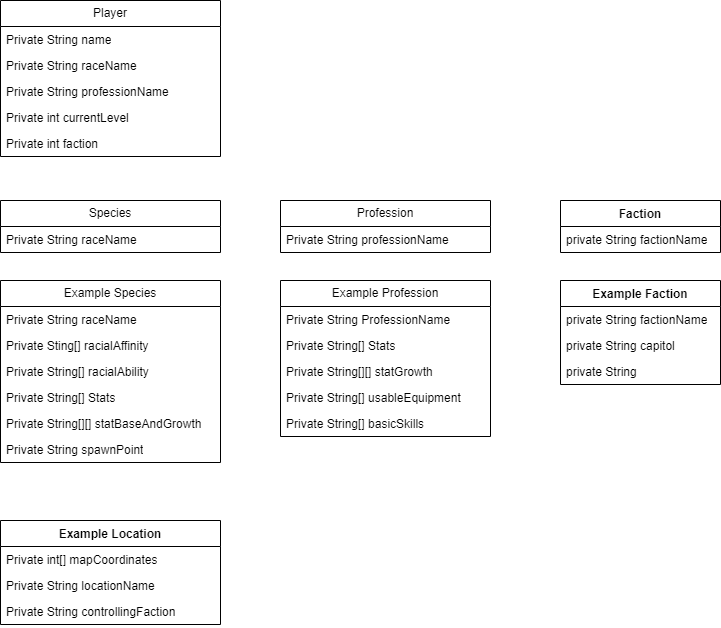

The diagram above was exported from draw.io. Its source (the exported page's mxGraphModel, read from the mxfile embedded in the PNG):
<mxGraphModel dx="1643" dy="978" grid="1" gridSize="10" guides="1" tooltips="1" connect="1" arrows="1" fold="1" page="1" pageScale="1" pageWidth="827" pageHeight="1169" math="0" shadow="0">
  <root>
    <mxCell id="WIyWlLk6GJQsqaUBKTNV-0" />
    <mxCell id="WIyWlLk6GJQsqaUBKTNV-1" parent="WIyWlLk6GJQsqaUBKTNV-0" />
    <mxCell id="R7XeiasaSU3oFSMUjzYl-0" value="Player" style="swimlane;fontStyle=0;childLayout=stackLayout;horizontal=1;startSize=26;fillColor=none;horizontalStack=0;resizeParent=1;resizeParentMax=0;resizeLast=0;collapsible=1;marginBottom=0;whiteSpace=wrap;html=1;" parent="WIyWlLk6GJQsqaUBKTNV-1" vertex="1">
      <mxGeometry x="40" y="40" width="220" height="156" as="geometry" />
    </mxCell>
    <mxCell id="R7XeiasaSU3oFSMUjzYl-1" value="Private String name" style="text;strokeColor=none;fillColor=none;align=left;verticalAlign=top;spacingLeft=4;spacingRight=4;overflow=hidden;rotatable=0;points=[[0,0.5],[1,0.5]];portConstraint=eastwest;whiteSpace=wrap;html=1;" parent="R7XeiasaSU3oFSMUjzYl-0" vertex="1">
      <mxGeometry y="26" width="220" height="26" as="geometry" />
    </mxCell>
    <mxCell id="R7XeiasaSU3oFSMUjzYl-8" value="Private String raceName" style="text;strokeColor=none;fillColor=none;align=left;verticalAlign=top;spacingLeft=4;spacingRight=4;overflow=hidden;rotatable=0;points=[[0,0.5],[1,0.5]];portConstraint=eastwest;whiteSpace=wrap;html=1;" parent="R7XeiasaSU3oFSMUjzYl-0" vertex="1">
      <mxGeometry y="52" width="220" height="26" as="geometry" />
    </mxCell>
    <mxCell id="R7XeiasaSU3oFSMUjzYl-35" value="Private String professionName" style="text;strokeColor=none;fillColor=none;align=left;verticalAlign=top;spacingLeft=4;spacingRight=4;overflow=hidden;rotatable=0;points=[[0,0.5],[1,0.5]];portConstraint=eastwest;whiteSpace=wrap;html=1;" parent="R7XeiasaSU3oFSMUjzYl-0" vertex="1">
      <mxGeometry y="78" width="220" height="26" as="geometry" />
    </mxCell>
    <mxCell id="R7XeiasaSU3oFSMUjzYl-36" value="Private int currentLevel" style="text;strokeColor=none;fillColor=none;align=left;verticalAlign=top;spacingLeft=4;spacingRight=4;overflow=hidden;rotatable=0;points=[[0,0.5],[1,0.5]];portConstraint=eastwest;whiteSpace=wrap;html=1;" parent="R7XeiasaSU3oFSMUjzYl-0" vertex="1">
      <mxGeometry y="104" width="220" height="26" as="geometry" />
    </mxCell>
    <mxCell id="R7XeiasaSU3oFSMUjzYl-37" value="Private int faction" style="text;strokeColor=none;fillColor=none;align=left;verticalAlign=top;spacingLeft=4;spacingRight=4;overflow=hidden;rotatable=0;points=[[0,0.5],[1,0.5]];portConstraint=eastwest;whiteSpace=wrap;html=1;" parent="R7XeiasaSU3oFSMUjzYl-0" vertex="1">
      <mxGeometry y="130" width="220" height="26" as="geometry" />
    </mxCell>
    <mxCell id="R7XeiasaSU3oFSMUjzYl-4" value="Species" style="swimlane;fontStyle=0;childLayout=stackLayout;horizontal=1;startSize=26;fillColor=none;horizontalStack=0;resizeParent=1;resizeParentMax=0;resizeLast=0;collapsible=1;marginBottom=0;whiteSpace=wrap;html=1;" parent="WIyWlLk6GJQsqaUBKTNV-1" vertex="1">
      <mxGeometry x="40" y="240" width="220" height="52" as="geometry" />
    </mxCell>
    <mxCell id="R7XeiasaSU3oFSMUjzYl-5" value="Private String raceName" style="text;strokeColor=none;fillColor=none;align=left;verticalAlign=top;spacingLeft=4;spacingRight=4;overflow=hidden;rotatable=0;points=[[0,0.5],[1,0.5]];portConstraint=eastwest;whiteSpace=wrap;html=1;" parent="R7XeiasaSU3oFSMUjzYl-4" vertex="1">
      <mxGeometry y="26" width="220" height="26" as="geometry" />
    </mxCell>
    <mxCell id="R7XeiasaSU3oFSMUjzYl-9" value="Example Species" style="swimlane;fontStyle=0;childLayout=stackLayout;horizontal=1;startSize=26;fillColor=none;horizontalStack=0;resizeParent=1;resizeParentMax=0;resizeLast=0;collapsible=1;marginBottom=0;whiteSpace=wrap;html=1;" parent="WIyWlLk6GJQsqaUBKTNV-1" vertex="1">
      <mxGeometry x="40" y="320" width="220" height="182" as="geometry" />
    </mxCell>
    <mxCell id="R7XeiasaSU3oFSMUjzYl-10" value="Private String raceName" style="text;strokeColor=none;fillColor=none;align=left;verticalAlign=top;spacingLeft=4;spacingRight=4;overflow=hidden;rotatable=0;points=[[0,0.5],[1,0.5]];portConstraint=eastwest;whiteSpace=wrap;html=1;" parent="R7XeiasaSU3oFSMUjzYl-9" vertex="1">
      <mxGeometry y="26" width="220" height="26" as="geometry" />
    </mxCell>
    <mxCell id="R7XeiasaSU3oFSMUjzYl-11" value="Private Sting[] racialAffinity" style="text;strokeColor=none;fillColor=none;align=left;verticalAlign=top;spacingLeft=4;spacingRight=4;overflow=hidden;rotatable=0;points=[[0,0.5],[1,0.5]];portConstraint=eastwest;whiteSpace=wrap;html=1;" parent="R7XeiasaSU3oFSMUjzYl-9" vertex="1">
      <mxGeometry y="52" width="220" height="26" as="geometry" />
    </mxCell>
    <mxCell id="R7XeiasaSU3oFSMUjzYl-12" value="Private String[] racialAbility" style="text;strokeColor=none;fillColor=none;align=left;verticalAlign=top;spacingLeft=4;spacingRight=4;overflow=hidden;rotatable=0;points=[[0,0.5],[1,0.5]];portConstraint=eastwest;whiteSpace=wrap;html=1;" parent="R7XeiasaSU3oFSMUjzYl-9" vertex="1">
      <mxGeometry y="78" width="220" height="26" as="geometry" />
    </mxCell>
    <mxCell id="R7XeiasaSU3oFSMUjzYl-14" value="Private String[] Stats" style="text;strokeColor=none;fillColor=none;align=left;verticalAlign=top;spacingLeft=4;spacingRight=4;overflow=hidden;rotatable=0;points=[[0,0.5],[1,0.5]];portConstraint=eastwest;whiteSpace=wrap;html=1;" parent="R7XeiasaSU3oFSMUjzYl-9" vertex="1">
      <mxGeometry y="104" width="220" height="26" as="geometry" />
    </mxCell>
    <mxCell id="R7XeiasaSU3oFSMUjzYl-13" value="Private String[][] statBaseAndGrowth" style="text;strokeColor=none;fillColor=none;align=left;verticalAlign=top;spacingLeft=4;spacingRight=4;overflow=hidden;rotatable=0;points=[[0,0.5],[1,0.5]];portConstraint=eastwest;whiteSpace=wrap;html=1;" parent="R7XeiasaSU3oFSMUjzYl-9" vertex="1">
      <mxGeometry y="130" width="220" height="26" as="geometry" />
    </mxCell>
    <mxCell id="R7XeiasaSU3oFSMUjzYl-25" value="Private String spawnPoint" style="text;strokeColor=none;fillColor=none;align=left;verticalAlign=top;spacingLeft=4;spacingRight=4;overflow=hidden;rotatable=0;points=[[0,0.5],[1,0.5]];portConstraint=eastwest;whiteSpace=wrap;html=1;" parent="R7XeiasaSU3oFSMUjzYl-9" vertex="1">
      <mxGeometry y="156" width="220" height="26" as="geometry" />
    </mxCell>
    <mxCell id="R7XeiasaSU3oFSMUjzYl-15" value="Profession" style="swimlane;fontStyle=0;childLayout=stackLayout;horizontal=1;startSize=26;fillColor=none;horizontalStack=0;resizeParent=1;resizeParentMax=0;resizeLast=0;collapsible=1;marginBottom=0;whiteSpace=wrap;html=1;" parent="WIyWlLk6GJQsqaUBKTNV-1" vertex="1">
      <mxGeometry x="320" y="240" width="210" height="52" as="geometry" />
    </mxCell>
    <mxCell id="R7XeiasaSU3oFSMUjzYl-16" value="Private String professionName" style="text;strokeColor=none;fillColor=none;align=left;verticalAlign=top;spacingLeft=4;spacingRight=4;overflow=hidden;rotatable=0;points=[[0,0.5],[1,0.5]];portConstraint=eastwest;whiteSpace=wrap;html=1;" parent="R7XeiasaSU3oFSMUjzYl-15" vertex="1">
      <mxGeometry y="26" width="210" height="26" as="geometry" />
    </mxCell>
    <mxCell id="R7XeiasaSU3oFSMUjzYl-19" value="Example Profession" style="swimlane;fontStyle=0;childLayout=stackLayout;horizontal=1;startSize=26;fillColor=none;horizontalStack=0;resizeParent=1;resizeParentMax=0;resizeLast=0;collapsible=1;marginBottom=0;whiteSpace=wrap;html=1;" parent="WIyWlLk6GJQsqaUBKTNV-1" vertex="1">
      <mxGeometry x="320" y="320" width="210" height="156" as="geometry" />
    </mxCell>
    <mxCell id="R7XeiasaSU3oFSMUjzYl-20" value="Private String ProfessionName" style="text;strokeColor=none;fillColor=none;align=left;verticalAlign=top;spacingLeft=4;spacingRight=4;overflow=hidden;rotatable=0;points=[[0,0.5],[1,0.5]];portConstraint=eastwest;whiteSpace=wrap;html=1;" parent="R7XeiasaSU3oFSMUjzYl-19" vertex="1">
      <mxGeometry y="26" width="210" height="26" as="geometry" />
    </mxCell>
    <mxCell id="R7XeiasaSU3oFSMUjzYl-23" value="Private String[] Stats" style="text;strokeColor=none;fillColor=none;align=left;verticalAlign=top;spacingLeft=4;spacingRight=4;overflow=hidden;rotatable=0;points=[[0,0.5],[1,0.5]];portConstraint=eastwest;whiteSpace=wrap;html=1;" parent="R7XeiasaSU3oFSMUjzYl-19" vertex="1">
      <mxGeometry y="52" width="210" height="26" as="geometry" />
    </mxCell>
    <mxCell id="R7XeiasaSU3oFSMUjzYl-24" value="Private String[][] statGrowth" style="text;strokeColor=none;fillColor=none;align=left;verticalAlign=top;spacingLeft=4;spacingRight=4;overflow=hidden;rotatable=0;points=[[0,0.5],[1,0.5]];portConstraint=eastwest;whiteSpace=wrap;html=1;" parent="R7XeiasaSU3oFSMUjzYl-19" vertex="1">
      <mxGeometry y="78" width="210" height="26" as="geometry" />
    </mxCell>
    <mxCell id="R7XeiasaSU3oFSMUjzYl-26" value="Private String[] usableEquipment" style="text;strokeColor=none;fillColor=none;align=left;verticalAlign=top;spacingLeft=4;spacingRight=4;overflow=hidden;rotatable=0;points=[[0,0.5],[1,0.5]];portConstraint=eastwest;whiteSpace=wrap;html=1;" parent="R7XeiasaSU3oFSMUjzYl-19" vertex="1">
      <mxGeometry y="104" width="210" height="26" as="geometry" />
    </mxCell>
    <mxCell id="R7XeiasaSU3oFSMUjzYl-27" value="Private String[] basicSkills&lt;div&gt;&lt;br&gt;&lt;/div&gt;" style="text;strokeColor=none;fillColor=none;align=left;verticalAlign=top;spacingLeft=4;spacingRight=4;overflow=hidden;rotatable=0;points=[[0,0.5],[1,0.5]];portConstraint=eastwest;whiteSpace=wrap;html=1;" parent="R7XeiasaSU3oFSMUjzYl-19" vertex="1">
      <mxGeometry y="130" width="210" height="26" as="geometry" />
    </mxCell>
    <mxCell id="R7XeiasaSU3oFSMUjzYl-29" value="Example Location" style="swimlane;fontStyle=1;align=center;verticalAlign=top;childLayout=stackLayout;horizontal=1;startSize=26;horizontalStack=0;resizeParent=1;resizeParentMax=0;resizeLast=0;collapsible=1;marginBottom=0;whiteSpace=wrap;html=1;" parent="WIyWlLk6GJQsqaUBKTNV-1" vertex="1">
      <mxGeometry x="40" y="560" width="220" height="104" as="geometry" />
    </mxCell>
    <mxCell id="R7XeiasaSU3oFSMUjzYl-33" value="Private int[] mapCoordinates" style="text;strokeColor=none;fillColor=none;align=left;verticalAlign=top;spacingLeft=4;spacingRight=4;overflow=hidden;rotatable=0;points=[[0,0.5],[1,0.5]];portConstraint=eastwest;whiteSpace=wrap;html=1;" parent="R7XeiasaSU3oFSMUjzYl-29" vertex="1">
      <mxGeometry y="26" width="220" height="26" as="geometry" />
    </mxCell>
    <mxCell id="R7XeiasaSU3oFSMUjzYl-30" value="Private String locationName" style="text;strokeColor=none;fillColor=none;align=left;verticalAlign=top;spacingLeft=4;spacingRight=4;overflow=hidden;rotatable=0;points=[[0,0.5],[1,0.5]];portConstraint=eastwest;whiteSpace=wrap;html=1;" parent="R7XeiasaSU3oFSMUjzYl-29" vertex="1">
      <mxGeometry y="52" width="220" height="26" as="geometry" />
    </mxCell>
    <mxCell id="R7XeiasaSU3oFSMUjzYl-46" value="Private String controllingFaction" style="text;strokeColor=none;fillColor=none;align=left;verticalAlign=top;spacingLeft=4;spacingRight=4;overflow=hidden;rotatable=0;points=[[0,0.5],[1,0.5]];portConstraint=eastwest;whiteSpace=wrap;html=1;" parent="R7XeiasaSU3oFSMUjzYl-29" vertex="1">
      <mxGeometry y="78" width="220" height="26" as="geometry" />
    </mxCell>
    <mxCell id="R7XeiasaSU3oFSMUjzYl-38" value="Faction" style="swimlane;fontStyle=1;align=center;verticalAlign=top;childLayout=stackLayout;horizontal=1;startSize=26;horizontalStack=0;resizeParent=1;resizeParentMax=0;resizeLast=0;collapsible=1;marginBottom=0;whiteSpace=wrap;html=1;" parent="WIyWlLk6GJQsqaUBKTNV-1" vertex="1">
      <mxGeometry x="600" y="240" width="160" height="52" as="geometry" />
    </mxCell>
    <mxCell id="R7XeiasaSU3oFSMUjzYl-39" value="private String factionName" style="text;strokeColor=none;fillColor=none;align=left;verticalAlign=top;spacingLeft=4;spacingRight=4;overflow=hidden;rotatable=0;points=[[0,0.5],[1,0.5]];portConstraint=eastwest;whiteSpace=wrap;html=1;" parent="R7XeiasaSU3oFSMUjzYl-38" vertex="1">
      <mxGeometry y="26" width="160" height="26" as="geometry" />
    </mxCell>
    <mxCell id="R7XeiasaSU3oFSMUjzYl-42" value="Example Faction&lt;div&gt;&lt;br&gt;&lt;/div&gt;" style="swimlane;fontStyle=1;align=center;verticalAlign=top;childLayout=stackLayout;horizontal=1;startSize=26;horizontalStack=0;resizeParent=1;resizeParentMax=0;resizeLast=0;collapsible=1;marginBottom=0;whiteSpace=wrap;html=1;" parent="WIyWlLk6GJQsqaUBKTNV-1" vertex="1">
      <mxGeometry x="600" y="320" width="160" height="104" as="geometry" />
    </mxCell>
    <mxCell id="R7XeiasaSU3oFSMUjzYl-43" value="private String factionName" style="text;strokeColor=none;fillColor=none;align=left;verticalAlign=top;spacingLeft=4;spacingRight=4;overflow=hidden;rotatable=0;points=[[0,0.5],[1,0.5]];portConstraint=eastwest;whiteSpace=wrap;html=1;" parent="R7XeiasaSU3oFSMUjzYl-42" vertex="1">
      <mxGeometry y="26" width="160" height="26" as="geometry" />
    </mxCell>
    <mxCell id="R7XeiasaSU3oFSMUjzYl-47" value="private String capitol" style="text;strokeColor=none;fillColor=none;align=left;verticalAlign=top;spacingLeft=4;spacingRight=4;overflow=hidden;rotatable=0;points=[[0,0.5],[1,0.5]];portConstraint=eastwest;whiteSpace=wrap;html=1;" parent="R7XeiasaSU3oFSMUjzYl-42" vertex="1">
      <mxGeometry y="52" width="160" height="26" as="geometry" />
    </mxCell>
    <mxCell id="R7XeiasaSU3oFSMUjzYl-48" value="private String&amp;nbsp;" style="text;strokeColor=none;fillColor=none;align=left;verticalAlign=top;spacingLeft=4;spacingRight=4;overflow=hidden;rotatable=0;points=[[0,0.5],[1,0.5]];portConstraint=eastwest;whiteSpace=wrap;html=1;" parent="R7XeiasaSU3oFSMUjzYl-42" vertex="1">
      <mxGeometry y="78" width="160" height="26" as="geometry" />
    </mxCell>
  </root>
</mxGraphModel>